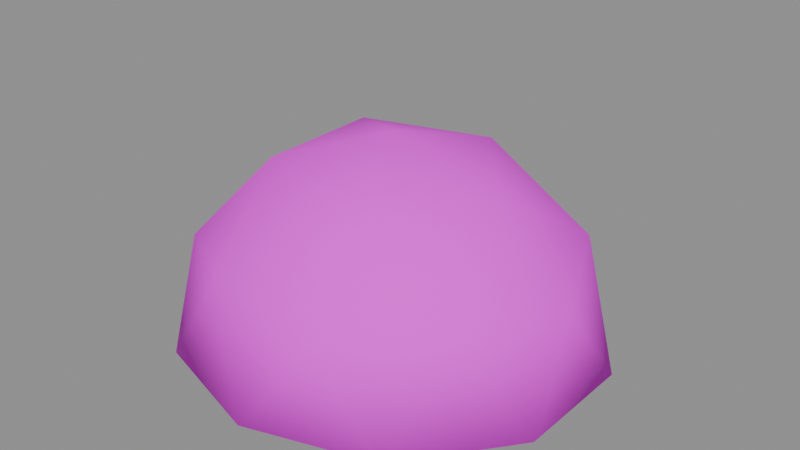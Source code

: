 # Source: Bush.blend  (saved by Blender 5.1.30; exported with 4.5.12 LTS)
import bpy
from mathutils import Matrix  # noqa: F401  (used for matrix-valued properties, if any)

bpy.ops.wm.read_factory_settings(use_empty=True)
scene = bpy.context.scene
scene.name = 'Scene'

# ---- images (referenced by path relative to the original .blend; pixels are not part of the script)
import os
ASSET_DIR = os.environ.get("B2B_ASSET_DIR", "")  # directory of the original .blend (textures are referenced by path, not embedded)
HERE = os.path.dirname(os.path.abspath(__file__))  # packed textures are extracted next to this script under _unpacked/

def load_image(name, relpath, width, height, colorspace="sRGB"):
    """Load a texture the original file referenced (path relative to the .blend, or extracted next to this script)."""
    p = next((c for c in (os.path.join(HERE, relpath), os.path.join(ASSET_DIR, relpath)) if relpath and os.path.exists(c)), "")
    if p:
        img = bpy.data.images.load(p, check_existing=True)
        img.name = name
    else:  # same state as the original file: an image datablock whose file is absent (Cycles renders it pink)
        img = bpy.data.images.new(name, width, height)
        img.source = "FILE"
        img.filepath = "//" + (relpath or name)
    img.colorspace_settings.name = colorspace
    return img
img_gredicepixpal_basecolor_png = load_image('GredicePixPal_BaseColor.png', 'GredicePixPal_BaseColor.png', 1024, 1024, 'sRGB')

# ---- materials (node trees are filled in below, after node groups)
mat_material_colorpalettemain = bpy.data.materials.new('Material.ColorPaletteMain')
mat_material_colorpalettemain.use_backface_culling_lightprobe_volume = False
mat_material_grasspart = bpy.data.materials.new('Material.GrassPart')
mat_material_grasspart.use_backface_culling_lightprobe_volume = False

# ---- node groups
ng_geometry_nodes = bpy.data.node_groups.new('Geometry Nodes', 'GeometryNodeTree')
_s = ng_geometry_nodes.interface.new_socket(name='Geometry', in_out='OUTPUT', socket_type='NodeSocketGeometry')
_s = ng_geometry_nodes.interface.new_socket(name='Geometry', in_out='INPUT', socket_type='NodeSocketGeometry')
ng_geometry_nodes.is_modifier = True
# nodes of 'Geometry Nodes' reference scene objects; filled in after objects exist

# ---- material node trees
mat_material_colorpalettemain.use_nodes = True; mat_material_colorpalettemain.node_tree.nodes.clear()
_N = mat_material_colorpalettemain.node_tree.nodes; _L = mat_material_colorpalettemain.node_tree.links
n0 = _N.new('ShaderNodeBsdfPrincipled'); n0.name = 'Principled BSDF'; n0.location = (-200, 100)
n0.inputs[2].default_value = 1.0
n1 = _N.new('ShaderNodeOutputMaterial'); n1.name = 'Material Output'; n1.location = (200, 100)
n2 = _N.new('ShaderNodeTexImage'); n2.name = 'Image Texture'; n2.location = (-639, 89)
n2.image = img_gredicepixpal_basecolor_png
n2.interpolation = 'Closest'
_L.new(n0.outputs[0], n1.inputs[0])
_L.new(n2.outputs[0], n0.inputs[0])
n1.is_active_output = True
mat_material_grasspart.use_nodes = True; mat_material_grasspart.node_tree.nodes.clear()
_N = mat_material_grasspart.node_tree.nodes; _L = mat_material_grasspart.node_tree.links
n0 = _N.new('ShaderNodeOutputMaterial'); n0.name = 'Material Output'; n0.location = (300, 300)
n1 = _N.new('ShaderNodeBsdfPrincipled'); n1.name = 'Principled BSDF'; n1.location = (10, 300)
n1.inputs[0].default_value = (0.1945, 0.2509, 0.02965, 1.0)
n1.inputs[1].default_value = 0.3
n1.inputs[2].default_value = 1.0
n1.inputs[3].default_value = 1.0
_L.new(n1.outputs[0], n0.inputs[0])
n0.is_active_output = True

# ---- meshes
me_bush_1 = bpy.data.meshes.new('Bush 1')
me_bush_1.from_pydata([(0.2764, -0.8506, 0.4472), (-0.7236, -0.5257, 0.4472), (-0.7236, 0.5257, 0.4472), (0.2764, 0.8506, 0.4472), (0.8944, 0.0, 0.4472), (0.0, 0.0, 1.0), (0.9511, -0.309, 0.0), (0.9511, 0.309, 0.0), (0.0, -1.0, 0.0), (0.5878, -0.809, 0.0), (-0.9511, -0.309, 0.0), (-0.5878, -0.809, 0.0), (-0.5878, 0.809, 0.0), (-0.9511, 0.309, 0.0), (0.5878, 0.809, 0.0), (0.0, 1.0, 0.0), (0.6882, -0.5, 0.5257), (-0.2629, -0.809, 0.5257), (-0.8506, 0.0, 0.5257), (-0.2629, 0.809, 0.5257), (0.6882, 0.5, 0.5257), (0.1625, -0.5, 0.8507), (0.5257, 0.0, 0.8507), (-0.4253, -0.309, 0.8507), (-0.4253, 0.309, 0.8507), (0.1625, 0.5, 0.8507)], [], [(0, 16, 21), (1, 17, 23), (2, 18, 24), (3, 19, 25), (4, 20, 22), (22, 25, 5), (22, 20, 25), (20, 3, 25), (25, 24, 5), (25, 19, 24), (19, 2, 24), (24, 23, 5), (24, 18, 23), (18, 1, 23), (23, 21, 5), (23, 17, 21), (17, 0, 21), (21, 22, 5), (21, 16, 22), (16, 4, 22), (7, 20, 4), (7, 14, 20), (14, 3, 20), (15, 19, 3), (15, 12, 19), (12, 2, 19), (13, 18, 2), (13, 10, 18), (10, 1, 18), (11, 17, 1), (11, 8, 17), (8, 0, 17), (9, 16, 0), (9, 6, 16), (6, 4, 16), (14, 15, 3), (12, 13, 2), (7, 6, 9, 8, 11, 10, 13, 12, 15, 14), (10, 11, 1), (8, 9, 0), (6, 7, 4)])
me_bush_1.polygons.foreach_set('use_smooth', [True] * 41)
_uv = me_bush_1.uv_layers.new(name='UVMap')
_uv.uv.foreach_set('vector', [0.2793, 0.7068, 0.279, 0.7068, 0.2794, 0.7071, 0.2801, 0.7068, 0.2797, 0.7068, 0.2799, 0.7071, 0.2801, 0.7068, 0.2802, 0.7068, 0.2799, 0.7071, 0.2793, 0.7068, 0.2797, 0.7068, 0.2794, 0.7071, 0.2788, 0.7068, 0.279, 0.7068, 0.2791, 0.7071, 0.2791, 0.7071, 0.2794, 0.7071, 0.2795, 0.7072, 0.2791, 0.7071, 0.279, 0.7068, 0.2794, 0.7071, 0.279, 0.7068, 0.2793, 0.7068, 0.2794, 0.7071, 0.2794, 0.7071, 0.2799, 0.7071, 0.2795, 0.7072, 0.2794, 0.7071, 0.2797, 0.7068, 0.2799, 0.7071, 0.2797, 0.7068, 0.2801, 0.7068, 0.2799, 0.7071, 0.2799, 0.7071, 0.2799, 0.7071, 0.2795, 0.7072, 0.2799, 0.7071, 0.2802, 0.7068, 0.2799, 0.7071, 0.2802, 0.7068, 0.2801, 0.7068, 0.2799, 0.7071, 0.2799, 0.7071, 0.2794, 0.7071, 0.2795, 0.7072, 0.2799, 0.7071, 0.2797, 0.7068, 0.2794, 0.7071, 0.2797, 0.7068, 0.2793, 0.7068, 0.2794, 0.7071, 0.2794, 0.7071, 0.2791, 0.7071, 0.2795, 0.7072, 0.2794, 0.7071, 0.279, 0.7068, 0.2791, 0.7071, 0.279, 0.7068, 0.2788, 0.7068, 0.2791, 0.7071, 0.2787, 0.7064, 0.279, 0.7068, 0.2788, 0.7068, 0.2787, 0.7064, 0.279, 0.7064, 0.279, 0.7068, 0.279, 0.7064, 0.2793, 0.7068, 0.279, 0.7068, 0.2795, 0.7064, 0.2797, 0.7068, 0.2793, 0.7068, 0.2795, 0.7064, 0.28, 0.7064, 0.2797, 0.7068, 0.28, 0.7064, 0.2801, 0.7068, 0.2797, 0.7068, 0.2803, 0.7064, 0.2802, 0.7068, 0.2801, 0.7068, 0.2803, 0.7064, 0.2803, 0.7064, 0.2802, 0.7068, 0.2803, 0.7064, 0.2801, 0.7068, 0.2802, 0.7068, 0.28, 0.7064, 0.2797, 0.7068, 0.2801, 0.7068, 0.28, 0.7064, 0.2795, 0.7064, 0.2797, 0.7068, 0.2795, 0.7064, 0.2793, 0.7068, 0.2797, 0.7068, 0.279, 0.7064, 0.279, 0.7068, 0.2793, 0.7068, 0.279, 0.7064, 0.2787, 0.7064, 0.279, 0.7068, 0.2787, 0.7064, 0.2788, 0.7068, 0.279, 0.7068, 0.279, 0.7064, 0.2795, 0.7064, 0.2793, 0.7068, 0.28, 0.7064, 0.2803, 0.7064, 0.2801, 0.7068, 0.2787, 0.7064, 0.2787, 0.7064, 0.279, 0.7064, 0.2795, 0.7064, 0.28, 0.7064, 0.2803, 0.7064, 0.2803, 0.7064, 0.28, 0.7064, 0.2795, 0.7064, 0.279, 0.7064, 0.2803, 0.7064, 0.28, 0.7064, 0.2801, 0.7068, 0.2795, 0.7064, 0.279, 0.7064, 0.2793, 0.7068, 0.2787, 0.7064, 0.2787, 0.7064, 0.2788, 0.7068])
me_bush_1.materials.append(mat_material_colorpalettemain)
me_bush_1.update()

# ---- objects
ob_bush_1 = bpy.data.objects.new('Bush 1', me_bush_1)
_N = ng_geometry_nodes.nodes; _L = ng_geometry_nodes.links
n0 = _N.new('NodeGroupInput'); n0.name = 'Group Input'; n0.location = (-1178, 62)
n1 = _N.new('NodeGroupOutput'); n1.name = 'Group Output'; n1.location = (973, -22)
n2 = _N.new('GeometryNodeDistributePointsOnFaces'); n2.name = 'Distribute Points on Faces'; n2.location = (-699, -327)
n2.inputs[4].default_value = 2.4
n2.inputs[6].default_value = 41
n3 = _N.new('GeometryNodeInstanceOnPoints'); n3.name = 'Instance on Points'; n3.location = (-130, -332)
n4 = _N.new('GeometryNodeInputIndex'); n4.name = 'Index'; n4.location = (-1078, -471)
n5 = _N.new('FunctionNodeCompare'); n5.name = 'Compare'; n5.location = (-896, -466)
n5.operation = 'LESS_THAN'
n5.data_type = 'INT'
n5.inputs[3].default_value = 110
n6 = _N.new('GeometryNodeObjectInfo'); n6.name = 'Object Info'; n6.location = (-514, -53)
n6.transform_space = 'RELATIVE'
n6.inputs[0].default_value = None
n7 = _N.new('FunctionNodeRandomValue'); n7.name = 'Random Value'; n7.location = (-481, -503)
n7.inputs[2].default_value = 0.05
n7.inputs[3].default_value = 0.1
n7.inputs[8].default_value = 42
n8 = _N.new('GeometryNodeSetMaterial'); n8.name = 'Set Material'; n8.location = (255, -292)
n8.inputs[2].default_value = mat_material_grasspart
n9 = _N.new('GeometryNodeSetShadeSmooth'); n9.name = 'Set Shade Smooth'; n9.location = (71, -311)
n10 = _N.new('GeometryNodeJoinGeometry'); n10.name = 'Join Geometry'; n10.location = (488, -85)
n11 = _N.new('GeometryNodeRealizeInstances'); n11.name = 'Realize Instances'; n11.location = (733, -14)
n12 = _N.new('GeometryNodeTransform'); n12.name = 'Transform Geometry'; n12.location = (-310, -70)
n12.inputs[1].default_value = (0.0, 0.0, -0.64)
n12.inputs[3].default_value = (1.24, 1.55, 0.35)
_L.new(n2.outputs[0], n3.inputs[0])
_L.new(n4.outputs[0], n5.inputs[0])
_L.new(n5.outputs[0], n2.inputs[1])
_L.new(n4.outputs[0], n5.inputs[2])
_L.new(n7.outputs[1], n3.inputs[6])
_L.new(n12.outputs[0], n3.inputs[2])
_L.new(n3.outputs[0], n9.inputs[0])
_L.new(n9.outputs[0], n8.inputs[0])
_L.new(n11.outputs[0], n1.inputs[0])
_L.new(n8.outputs[0], n10.inputs[0])
_L.new(n0.outputs[0], n2.inputs[0])
_L.new(n0.outputs[0], n10.inputs[0])
_L.new(n10.outputs[0], n11.inputs[0])
_L.new(n6.outputs[4], n12.inputs[0])
_L.new(n2.outputs[2], n3.inputs[5])
n1.is_active_output = True

# ---- transforms, parenting, visibility, modifiers, constraints
ob_bush_1.location = (-0.001971, -0.01506, 0.006013)
ob_bush_1.scale = (0.2629, 0.25, 0.25)
_m = ob_bush_1.modifiers.new('GeometryNodes', 'NODES')
_m.node_group = ng_geometry_nodes

# ---- collection membership
scene.collection.objects.link(ob_bush_1)

# ---- scene / render settings (as saved in the file)
scene.frame_start = 1; scene.frame_end = 250; scene.frame_set(1)
scene.render.engine = 'BLENDER_EEVEE_NEXT'
scene.render.bake_bias = 0.0
scene.render.bake_samples = 0
scene.cycles.sampling_pattern = 'TABULATED_SOBOL'
scene.eevee.use_volume_custom_range = False
bpy.context.view_layer.update()

# ---- added for rendering (the .blend has no active camera and no usable light): camera, sun + grey world if the file has none
cam_auto = bpy.data.cameras.new('AutoCamera')
cam_auto.lens = 50.0
cam_auto.sensor_width = 36.0
cam_auto.clip_end = 1000.0
ob_auto_camera = bpy.data.objects.new('AutoCamera', cam_auto)
scene.collection.objects.link(ob_auto_camera)
ob_auto_camera.location = (0.71966, -0.869552, 0.712923)
ob_auto_camera.rotation_euler = (1.09748, -7.21219e-08, 0.694738)
scene.camera = ob_auto_camera
light_auto_sun = bpy.data.lights.new('AutoSun', 'SUN')
light_auto_sun.energy = 3.0
light_auto_sun.angle = 0.0523599
ob_auto_sun = bpy.data.objects.new('AutoSun', light_auto_sun)
scene.collection.objects.link(ob_auto_sun)
ob_auto_sun.rotation_euler = (0.872665, 0.174533, 0.523599)
if scene.world is None:
    world_auto = bpy.data.worlds.new('AutoWorld')
    world_auto.color = (0.3, 0.3, 0.3)
    scene.world = world_auto
bpy.context.view_layer.update()
